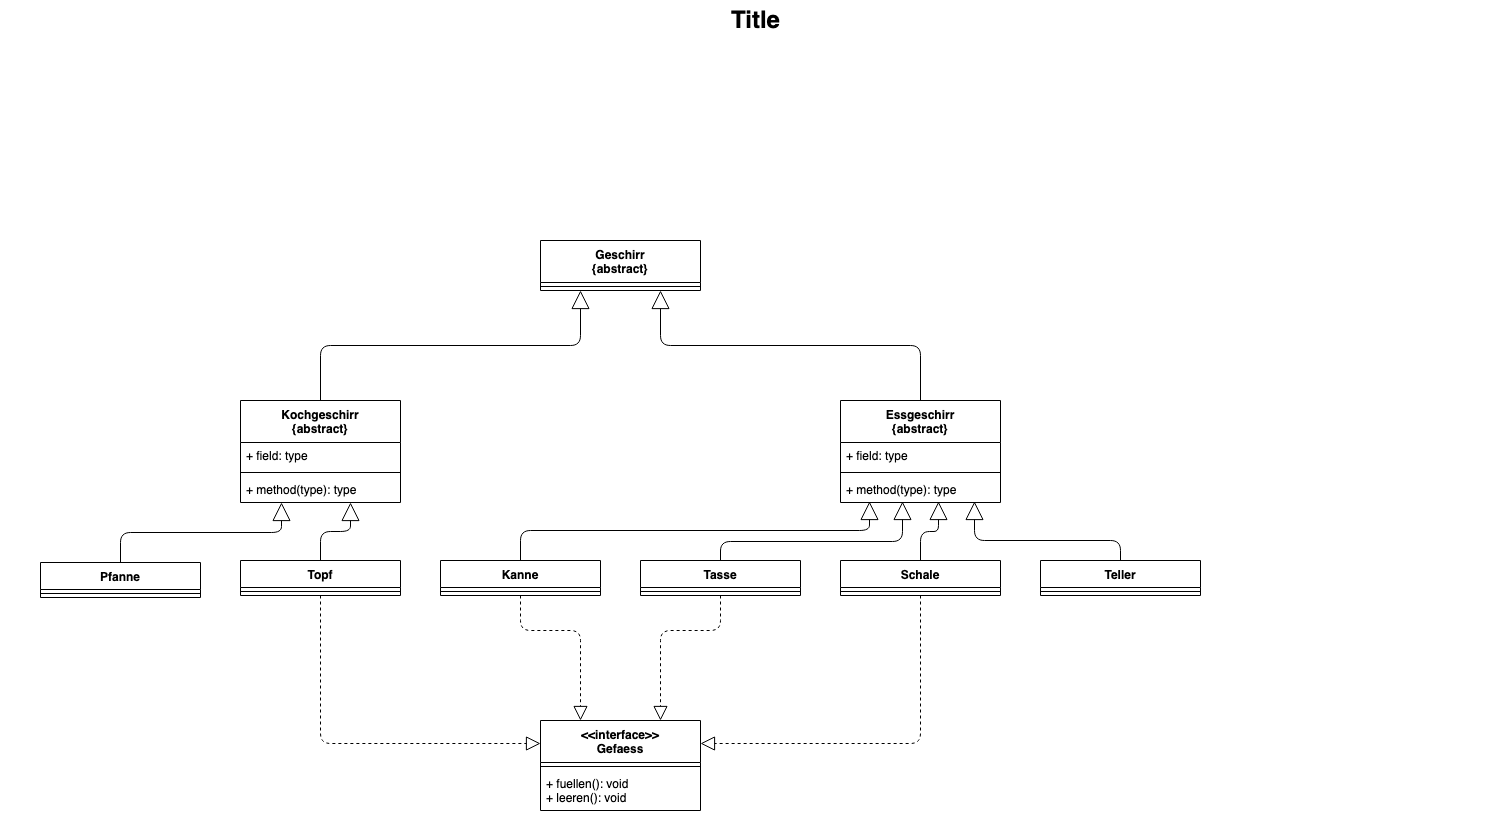

The diagram above was exported from draw.io. Its source (the exported page's mxGraphModel, read from the mxfile embedded in the PNG):
<mxGraphModel dx="1426" dy="784" grid="1" gridSize="10" guides="1" tooltips="1" connect="1" arrows="1" fold="1" page="1" pageScale="1.5" pageWidth="1169" pageHeight="826" background="none" math="0" shadow="0">
  <root>
    <mxCell id="0" style=";html=1;" />
    <mxCell id="1" style=";html=1;" parent="0" />
    <mxCell id="1672d66443f91eb5-23" value="Title" style="text;strokeColor=none;fillColor=none;html=1;fontSize=24;fontStyle=1;verticalAlign=middle;align=center;" parent="1" vertex="1">
      <mxGeometry x="120" y="40" width="1510" height="40" as="geometry" />
    </mxCell>
    <mxCell id="10" value="Geschirr&#10;{abstract}" style="swimlane;fontStyle=1;align=center;verticalAlign=top;childLayout=stackLayout;horizontal=1;startSize=42;horizontalStack=0;resizeParent=1;resizeParentMax=0;resizeLast=0;collapsible=1;marginBottom=0;" vertex="1" parent="1">
      <mxGeometry x="660" y="280" width="160" height="50" as="geometry" />
    </mxCell>
    <mxCell id="12" value="" style="line;strokeWidth=1;fillColor=none;align=left;verticalAlign=middle;spacingTop=-1;spacingLeft=3;spacingRight=3;rotatable=0;labelPosition=right;points=[];portConstraint=eastwest;" vertex="1" parent="10">
      <mxGeometry y="42" width="160" height="8" as="geometry" />
    </mxCell>
    <mxCell id="14" value="Essgeschirr&#10;{abstract}" style="swimlane;fontStyle=1;align=center;verticalAlign=top;childLayout=stackLayout;horizontal=1;startSize=42;horizontalStack=0;resizeParent=1;resizeParentMax=0;resizeLast=0;collapsible=1;marginBottom=0;" vertex="1" parent="1">
      <mxGeometry x="960" y="440" width="160" height="102" as="geometry" />
    </mxCell>
    <mxCell id="15" value="+ field: type" style="text;strokeColor=none;fillColor=none;align=left;verticalAlign=top;spacingLeft=4;spacingRight=4;overflow=hidden;rotatable=0;points=[[0,0.5],[1,0.5]];portConstraint=eastwest;" vertex="1" parent="14">
      <mxGeometry y="42" width="160" height="26" as="geometry" />
    </mxCell>
    <mxCell id="16" value="" style="line;strokeWidth=1;fillColor=none;align=left;verticalAlign=middle;spacingTop=-1;spacingLeft=3;spacingRight=3;rotatable=0;labelPosition=right;points=[];portConstraint=eastwest;" vertex="1" parent="14">
      <mxGeometry y="68" width="160" height="8" as="geometry" />
    </mxCell>
    <mxCell id="17" value="+ method(type): type" style="text;strokeColor=none;fillColor=none;align=left;verticalAlign=top;spacingLeft=4;spacingRight=4;overflow=hidden;rotatable=0;points=[[0,0.5],[1,0.5]];portConstraint=eastwest;" vertex="1" parent="14">
      <mxGeometry y="76" width="160" height="26" as="geometry" />
    </mxCell>
    <mxCell id="18" value="Kochgeschirr&#10;{abstract}" style="swimlane;fontStyle=1;align=center;verticalAlign=top;childLayout=stackLayout;horizontal=1;startSize=42;horizontalStack=0;resizeParent=1;resizeParentMax=0;resizeLast=0;collapsible=1;marginBottom=0;" vertex="1" parent="1">
      <mxGeometry x="360" y="440" width="160" height="102" as="geometry" />
    </mxCell>
    <mxCell id="19" value="+ field: type" style="text;strokeColor=none;fillColor=none;align=left;verticalAlign=top;spacingLeft=4;spacingRight=4;overflow=hidden;rotatable=0;points=[[0,0.5],[1,0.5]];portConstraint=eastwest;" vertex="1" parent="18">
      <mxGeometry y="42" width="160" height="26" as="geometry" />
    </mxCell>
    <mxCell id="20" value="" style="line;strokeWidth=1;fillColor=none;align=left;verticalAlign=middle;spacingTop=-1;spacingLeft=3;spacingRight=3;rotatable=0;labelPosition=right;points=[];portConstraint=eastwest;" vertex="1" parent="18">
      <mxGeometry y="68" width="160" height="8" as="geometry" />
    </mxCell>
    <mxCell id="21" value="+ method(type): type" style="text;strokeColor=none;fillColor=none;align=left;verticalAlign=top;spacingLeft=4;spacingRight=4;overflow=hidden;rotatable=0;points=[[0,0.5],[1,0.5]];portConstraint=eastwest;" vertex="1" parent="18">
      <mxGeometry y="76" width="160" height="26" as="geometry" />
    </mxCell>
    <mxCell id="22" value="&lt;&lt;interface&gt;&gt;&#10;Gefaess&#10;" style="swimlane;fontStyle=1;align=center;verticalAlign=top;childLayout=stackLayout;horizontal=1;startSize=42;horizontalStack=0;resizeParent=1;resizeParentMax=0;resizeLast=0;collapsible=1;marginBottom=0;" vertex="1" parent="1">
      <mxGeometry x="660" y="760" width="160" height="90" as="geometry" />
    </mxCell>
    <mxCell id="24" value="" style="line;strokeWidth=1;fillColor=none;align=left;verticalAlign=middle;spacingTop=-1;spacingLeft=3;spacingRight=3;rotatable=0;labelPosition=right;points=[];portConstraint=eastwest;" vertex="1" parent="22">
      <mxGeometry y="42" width="160" height="8" as="geometry" />
    </mxCell>
    <mxCell id="25" value="+ fuellen(): void&#10;+ leeren(): void&#10;" style="text;strokeColor=none;fillColor=none;align=left;verticalAlign=top;spacingLeft=4;spacingRight=4;overflow=hidden;rotatable=0;points=[[0,0.5],[1,0.5]];portConstraint=eastwest;" vertex="1" parent="22">
      <mxGeometry y="50" width="160" height="40" as="geometry" />
    </mxCell>
    <mxCell id="26" value="Kanne" style="swimlane;fontStyle=1;align=center;verticalAlign=top;childLayout=stackLayout;horizontal=1;startSize=27;horizontalStack=0;resizeParent=1;resizeParentMax=0;resizeLast=0;collapsible=1;marginBottom=0;" vertex="1" parent="1">
      <mxGeometry x="560" y="600" width="160" height="35" as="geometry" />
    </mxCell>
    <mxCell id="27" value="" style="line;strokeWidth=1;fillColor=none;align=left;verticalAlign=middle;spacingTop=-1;spacingLeft=3;spacingRight=3;rotatable=0;labelPosition=right;points=[];portConstraint=eastwest;" vertex="1" parent="26">
      <mxGeometry y="27" width="160" height="8" as="geometry" />
    </mxCell>
    <mxCell id="28" value="Tasse" style="swimlane;fontStyle=1;align=center;verticalAlign=top;childLayout=stackLayout;horizontal=1;startSize=27;horizontalStack=0;resizeParent=1;resizeParentMax=0;resizeLast=0;collapsible=1;marginBottom=0;" vertex="1" parent="1">
      <mxGeometry x="760" y="600" width="160" height="35" as="geometry" />
    </mxCell>
    <mxCell id="29" value="" style="line;strokeWidth=1;fillColor=none;align=left;verticalAlign=middle;spacingTop=-1;spacingLeft=3;spacingRight=3;rotatable=0;labelPosition=right;points=[];portConstraint=eastwest;" vertex="1" parent="28">
      <mxGeometry y="27" width="160" height="8" as="geometry" />
    </mxCell>
    <mxCell id="30" value="Pfanne" style="swimlane;fontStyle=1;align=center;verticalAlign=top;childLayout=stackLayout;horizontal=1;startSize=27;horizontalStack=0;resizeParent=1;resizeParentMax=0;resizeLast=0;collapsible=1;marginBottom=0;" vertex="1" parent="1">
      <mxGeometry x="160" y="602" width="160" height="35" as="geometry" />
    </mxCell>
    <mxCell id="31" value="" style="line;strokeWidth=1;fillColor=none;align=left;verticalAlign=middle;spacingTop=-1;spacingLeft=3;spacingRight=3;rotatable=0;labelPosition=right;points=[];portConstraint=eastwest;" vertex="1" parent="30">
      <mxGeometry y="27" width="160" height="8" as="geometry" />
    </mxCell>
    <mxCell id="32" value="Topf" style="swimlane;fontStyle=1;align=center;verticalAlign=top;childLayout=stackLayout;horizontal=1;startSize=27;horizontalStack=0;resizeParent=1;resizeParentMax=0;resizeLast=0;collapsible=1;marginBottom=0;" vertex="1" parent="1">
      <mxGeometry x="360" y="600" width="160" height="35" as="geometry" />
    </mxCell>
    <mxCell id="33" value="" style="line;strokeWidth=1;fillColor=none;align=left;verticalAlign=middle;spacingTop=-1;spacingLeft=3;spacingRight=3;rotatable=0;labelPosition=right;points=[];portConstraint=eastwest;" vertex="1" parent="32">
      <mxGeometry y="27" width="160" height="8" as="geometry" />
    </mxCell>
    <mxCell id="34" value="Schale" style="swimlane;fontStyle=1;align=center;verticalAlign=top;childLayout=stackLayout;horizontal=1;startSize=27;horizontalStack=0;resizeParent=1;resizeParentMax=0;resizeLast=0;collapsible=1;marginBottom=0;" vertex="1" parent="1">
      <mxGeometry x="960" y="600" width="160" height="35" as="geometry" />
    </mxCell>
    <mxCell id="35" value="" style="line;strokeWidth=1;fillColor=none;align=left;verticalAlign=middle;spacingTop=-1;spacingLeft=3;spacingRight=3;rotatable=0;labelPosition=right;points=[];portConstraint=eastwest;" vertex="1" parent="34">
      <mxGeometry y="27" width="160" height="8" as="geometry" />
    </mxCell>
    <mxCell id="36" value="Teller" style="swimlane;fontStyle=1;align=center;verticalAlign=top;childLayout=stackLayout;horizontal=1;startSize=27;horizontalStack=0;resizeParent=1;resizeParentMax=0;resizeLast=0;collapsible=1;marginBottom=0;" vertex="1" parent="1">
      <mxGeometry x="1160" y="600" width="160" height="35" as="geometry" />
    </mxCell>
    <mxCell id="37" value="" style="line;strokeWidth=1;fillColor=none;align=left;verticalAlign=middle;spacingTop=-1;spacingLeft=3;spacingRight=3;rotatable=0;labelPosition=right;points=[];portConstraint=eastwest;" vertex="1" parent="36">
      <mxGeometry y="27" width="160" height="8" as="geometry" />
    </mxCell>
    <mxCell id="38" value="" style="endArrow=block;dashed=1;endFill=0;endSize=12;html=1;exitX=0.5;exitY=1;exitDx=0;exitDy=0;edgeStyle=orthogonalEdgeStyle;entryX=0;entryY=0.25;entryDx=0;entryDy=0;" edge="1" parent="1" source="32" target="22">
      <mxGeometry width="160" relative="1" as="geometry">
        <mxPoint x="280" y="770" as="sourcePoint" />
        <mxPoint x="640" y="780" as="targetPoint" />
      </mxGeometry>
    </mxCell>
    <mxCell id="39" value="" style="endArrow=block;dashed=1;endFill=0;endSize=12;html=1;exitX=0.5;exitY=1;exitDx=0;exitDy=0;edgeStyle=orthogonalEdgeStyle;entryX=0.25;entryY=0;entryDx=0;entryDy=0;" edge="1" parent="1" source="26" target="22">
      <mxGeometry width="160" relative="1" as="geometry">
        <mxPoint x="450" y="645" as="sourcePoint" />
        <mxPoint x="710" y="770" as="targetPoint" />
        <Array as="points">
          <mxPoint x="640" y="670" />
          <mxPoint x="700" y="670" />
        </Array>
      </mxGeometry>
    </mxCell>
    <mxCell id="41" value="" style="endArrow=block;dashed=1;endFill=0;endSize=12;html=1;exitX=0.5;exitY=1;exitDx=0;exitDy=0;edgeStyle=orthogonalEdgeStyle;entryX=0.75;entryY=0;entryDx=0;entryDy=0;" edge="1" parent="1" source="28" target="22">
      <mxGeometry width="160" relative="1" as="geometry">
        <mxPoint x="650" y="645" as="sourcePoint" />
        <mxPoint x="750" y="770" as="targetPoint" />
        <Array as="points">
          <mxPoint x="840" y="670" />
          <mxPoint x="780" y="670" />
        </Array>
      </mxGeometry>
    </mxCell>
    <mxCell id="43" value="" style="endArrow=block;dashed=1;endFill=0;endSize=12;html=1;exitX=0.5;exitY=1;exitDx=0;exitDy=0;edgeStyle=orthogonalEdgeStyle;entryX=1;entryY=0.25;entryDx=0;entryDy=0;" edge="1" parent="1" source="34" target="22">
      <mxGeometry width="160" relative="1" as="geometry">
        <mxPoint x="660" y="655" as="sourcePoint" />
        <mxPoint x="760" y="780" as="targetPoint" />
        <Array as="points">
          <mxPoint x="1040" y="783" />
        </Array>
      </mxGeometry>
    </mxCell>
    <mxCell id="44" value="" style="endArrow=block;endSize=16;endFill=0;html=1;exitX=0.5;exitY=0;exitDx=0;exitDy=0;edgeStyle=orthogonalEdgeStyle;entryX=0.256;entryY=1;entryDx=0;entryDy=0;entryPerimeter=0;" edge="1" parent="1" source="30" target="21">
      <mxGeometry width="160" relative="1" as="geometry">
        <mxPoint x="240" y="590" as="sourcePoint" />
        <mxPoint x="400" y="590" as="targetPoint" />
      </mxGeometry>
    </mxCell>
    <mxCell id="45" value="" style="endArrow=block;endSize=16;endFill=0;html=1;exitX=0.5;exitY=0;exitDx=0;exitDy=0;edgeStyle=orthogonalEdgeStyle;entryX=0.688;entryY=1;entryDx=0;entryDy=0;entryPerimeter=0;" edge="1" parent="1" source="32" target="21">
      <mxGeometry width="160" relative="1" as="geometry">
        <mxPoint x="250" y="612" as="sourcePoint" />
        <mxPoint x="411" y="552" as="targetPoint" />
      </mxGeometry>
    </mxCell>
    <mxCell id="46" value="" style="endArrow=block;endSize=16;endFill=0;html=1;exitX=0.5;exitY=0;exitDx=0;exitDy=0;edgeStyle=orthogonalEdgeStyle;entryX=0.25;entryY=1;entryDx=0;entryDy=0;" edge="1" parent="1" source="18" target="10">
      <mxGeometry width="160" relative="1" as="geometry">
        <mxPoint x="260" y="622" as="sourcePoint" />
        <mxPoint x="421" y="562" as="targetPoint" />
      </mxGeometry>
    </mxCell>
    <mxCell id="48" value="" style="endArrow=block;endSize=16;endFill=0;html=1;exitX=0.5;exitY=0;exitDx=0;exitDy=0;edgeStyle=orthogonalEdgeStyle;entryX=0.75;entryY=1;entryDx=0;entryDy=0;" edge="1" parent="1" source="14" target="10">
      <mxGeometry width="160" relative="1" as="geometry">
        <mxPoint x="270" y="632" as="sourcePoint" />
        <mxPoint x="431" y="572" as="targetPoint" />
      </mxGeometry>
    </mxCell>
    <mxCell id="50" value="" style="endArrow=block;endSize=16;endFill=0;html=1;exitX=0.5;exitY=0;exitDx=0;exitDy=0;edgeStyle=orthogonalEdgeStyle;entryX=0.181;entryY=0.962;entryDx=0;entryDy=0;entryPerimeter=0;" edge="1" parent="1" source="26" target="17">
      <mxGeometry width="160" relative="1" as="geometry">
        <mxPoint x="280" y="642" as="sourcePoint" />
        <mxPoint x="441" y="582" as="targetPoint" />
        <Array as="points">
          <mxPoint x="640" y="570" />
          <mxPoint x="989" y="570" />
        </Array>
      </mxGeometry>
    </mxCell>
    <mxCell id="52" value="" style="endArrow=block;endSize=16;endFill=0;html=1;exitX=0.5;exitY=0;exitDx=0;exitDy=0;edgeStyle=orthogonalEdgeStyle;" edge="1" parent="1" source="28">
      <mxGeometry width="160" relative="1" as="geometry">
        <mxPoint x="832" y="601" as="sourcePoint" />
        <mxPoint x="1022" y="541" as="targetPoint" />
        <Array as="points">
          <mxPoint x="840" y="581" />
          <mxPoint x="1022" y="581" />
        </Array>
      </mxGeometry>
    </mxCell>
    <mxCell id="53" value="" style="endArrow=block;endSize=16;endFill=0;html=1;edgeStyle=orthogonalEdgeStyle;entryX=0.656;entryY=1.038;entryDx=0;entryDy=0;entryPerimeter=0;exitX=0.5;exitY=0;exitDx=0;exitDy=0;" edge="1" parent="1" source="34">
      <mxGeometry width="160" relative="1" as="geometry">
        <mxPoint x="1040" y="590" as="sourcePoint" />
        <mxPoint x="1058" y="541" as="targetPoint" />
      </mxGeometry>
    </mxCell>
    <mxCell id="54" value="" style="endArrow=block;endSize=16;endFill=0;html=1;edgeStyle=orthogonalEdgeStyle;entryX=0.844;entryY=1.038;entryDx=0;entryDy=0;entryPerimeter=0;exitX=0.5;exitY=0;exitDx=0;exitDy=0;" edge="1" parent="1" source="36">
      <mxGeometry width="160" relative="1" as="geometry">
        <mxPoint x="1280" y="541" as="sourcePoint" />
        <mxPoint x="1094" y="541" as="targetPoint" />
        <Array as="points">
          <mxPoint x="1240" y="580" />
          <mxPoint x="1094" y="580" />
        </Array>
      </mxGeometry>
    </mxCell>
  </root>
</mxGraphModel>